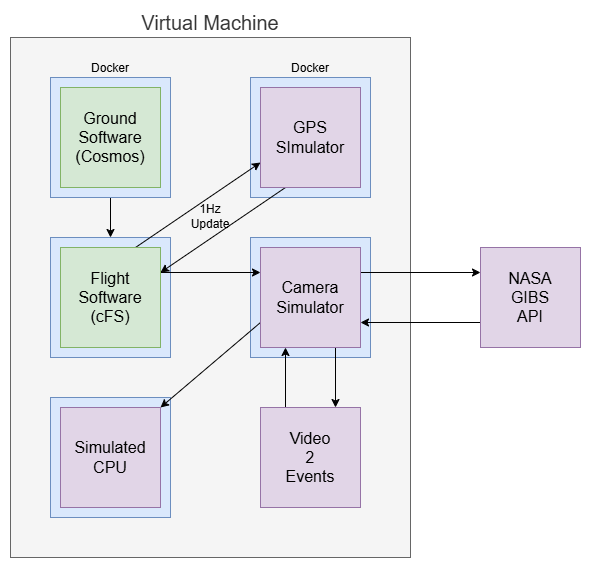

The diagram above was exported from draw.io. Its source (the exported page's mxGraphModel, read from the mxfile embedded in the PNG):
<mxGraphModel dx="1201" dy="730" grid="1" gridSize="10" guides="1" tooltips="1" connect="1" arrows="1" fold="1" page="1" pageScale="1" pageWidth="850" pageHeight="1100" math="0" shadow="0">
  <root>
    <mxCell id="0" />
    <mxCell id="1" parent="0" />
    <mxCell id="8aNsbxQAGC4vZ3caHFNH-1" parent="1" style="rounded=0;whiteSpace=wrap;html=1;fillColor=#f5f5f5;fontColor=#333333;strokeColor=#666666;labelPosition=center;verticalLabelPosition=top;align=center;verticalAlign=bottom;fontSize=20;" value="Virtual Machine" vertex="1">
      <mxGeometry height="520" width="400" x="160" y="80" as="geometry" />
    </mxCell>
    <mxCell id="8aNsbxQAGC4vZ3caHFNH-10" edge="1" parent="1" source="8aNsbxQAGC4vZ3caHFNH-2" style="edgeStyle=orthogonalEdgeStyle;rounded=0;orthogonalLoop=1;jettySize=auto;html=1;exitX=0.5;exitY=1;exitDx=0;exitDy=0;entryX=0.5;entryY=0;entryDx=0;entryDy=0;" target="8aNsbxQAGC4vZ3caHFNH-4">
      <mxGeometry relative="1" as="geometry" />
    </mxCell>
    <mxCell id="8aNsbxQAGC4vZ3caHFNH-2" parent="1" style="rounded=0;whiteSpace=wrap;html=1;fillColor=#dae8fc;strokeColor=#6c8ebf;labelPosition=center;verticalLabelPosition=top;align=center;verticalAlign=bottom;" value="Docker" vertex="1">
      <mxGeometry height="120" width="120" x="200" y="120" as="geometry" />
    </mxCell>
    <mxCell id="8aNsbxQAGC4vZ3caHFNH-3" parent="1" style="rounded=0;whiteSpace=wrap;html=1;fillColor=#d5e8d4;strokeColor=#82b366;fontSize=16;" value="Ground&lt;div&gt;Software&lt;/div&gt;&lt;div&gt;(Cosmos)&lt;/div&gt;" vertex="1">
      <mxGeometry height="100" width="100" x="210" y="130" as="geometry" />
    </mxCell>
    <mxCell id="8aNsbxQAGC4vZ3caHFNH-4" parent="1" style="rounded=0;whiteSpace=wrap;html=1;fillColor=#dae8fc;strokeColor=#6c8ebf;" value="" vertex="1">
      <mxGeometry height="120" width="120" x="200" y="280" as="geometry" />
    </mxCell>
    <mxCell id="8aNsbxQAGC4vZ3caHFNH-5" parent="1" style="rounded=0;whiteSpace=wrap;html=1;fillColor=#dae8fc;strokeColor=#6c8ebf;" value="" vertex="1">
      <mxGeometry height="120" width="120" x="200" y="440" as="geometry" />
    </mxCell>
    <mxCell id="8aNsbxQAGC4vZ3caHFNH-8" parent="1" style="rounded=0;whiteSpace=wrap;html=1;fillColor=#dae8fc;strokeColor=#6c8ebf;labelPosition=center;verticalLabelPosition=top;align=center;verticalAlign=bottom;" value="Docker" vertex="1">
      <mxGeometry height="120" width="120" x="400" y="120" as="geometry" />
    </mxCell>
    <mxCell id="8aNsbxQAGC4vZ3caHFNH-9" parent="1" style="rounded=0;whiteSpace=wrap;html=1;fillColor=#dae8fc;strokeColor=#6c8ebf;" value="" vertex="1">
      <mxGeometry height="120" width="120" x="400" y="280" as="geometry" />
    </mxCell>
    <mxCell id="8aNsbxQAGC4vZ3caHFNH-23" edge="1" parent="1" source="8aNsbxQAGC4vZ3caHFNH-11" style="edgeStyle=orthogonalEdgeStyle;rounded=0;orthogonalLoop=1;jettySize=auto;html=1;exitX=0.25;exitY=0;exitDx=0;exitDy=0;entryX=0.25;entryY=1;entryDx=0;entryDy=0;" target="8aNsbxQAGC4vZ3caHFNH-12">
      <mxGeometry relative="1" as="geometry" />
    </mxCell>
    <mxCell id="8aNsbxQAGC4vZ3caHFNH-11" parent="1" style="rounded=0;whiteSpace=wrap;html=1;fillColor=#e1d5e7;strokeColor=#9673a6;fontSize=16;" value="Video&lt;div&gt;2&lt;div&gt;Events&lt;/div&gt;&lt;/div&gt;" vertex="1">
      <mxGeometry height="100" width="100" x="410" y="450" as="geometry" />
    </mxCell>
    <mxCell id="8aNsbxQAGC4vZ3caHFNH-20" edge="1" parent="1" source="8aNsbxQAGC4vZ3caHFNH-12" style="edgeStyle=orthogonalEdgeStyle;rounded=0;orthogonalLoop=1;jettySize=auto;html=1;exitX=1;exitY=0.25;exitDx=0;exitDy=0;entryX=0;entryY=0.25;entryDx=0;entryDy=0;" target="8aNsbxQAGC4vZ3caHFNH-18">
      <mxGeometry relative="1" as="geometry" />
    </mxCell>
    <mxCell id="8aNsbxQAGC4vZ3caHFNH-22" edge="1" parent="1" source="8aNsbxQAGC4vZ3caHFNH-12" style="edgeStyle=orthogonalEdgeStyle;rounded=0;orthogonalLoop=1;jettySize=auto;html=1;exitX=0.75;exitY=1;exitDx=0;exitDy=0;entryX=0.75;entryY=0;entryDx=0;entryDy=0;" target="8aNsbxQAGC4vZ3caHFNH-11">
      <mxGeometry relative="1" as="geometry" />
    </mxCell>
    <mxCell id="8aNsbxQAGC4vZ3caHFNH-24" edge="1" parent="1" source="8aNsbxQAGC4vZ3caHFNH-12" style="rounded=0;orthogonalLoop=1;jettySize=auto;html=1;exitX=0;exitY=0.75;exitDx=0;exitDy=0;entryX=1;entryY=0;entryDx=0;entryDy=0;" target="8aNsbxQAGC4vZ3caHFNH-14">
      <mxGeometry relative="1" as="geometry" />
    </mxCell>
    <mxCell id="8aNsbxQAGC4vZ3caHFNH-12" parent="1" style="rounded=0;whiteSpace=wrap;html=1;fillColor=#e1d5e7;strokeColor=#9673a6;fontSize=16;" value="Camera&lt;div&gt;Simulator&lt;/div&gt;" vertex="1">
      <mxGeometry height="100" width="100" x="410" y="290" as="geometry" />
    </mxCell>
    <mxCell id="8aNsbxQAGC4vZ3caHFNH-17" edge="1" parent="1" source="8aNsbxQAGC4vZ3caHFNH-13" style="rounded=0;orthogonalLoop=1;jettySize=auto;html=1;exitX=0.25;exitY=1;exitDx=0;exitDy=0;entryX=1;entryY=0.25;entryDx=0;entryDy=0;" target="8aNsbxQAGC4vZ3caHFNH-15">
      <mxGeometry relative="1" as="geometry" />
    </mxCell>
    <mxCell id="8aNsbxQAGC4vZ3caHFNH-13" parent="1" style="rounded=0;whiteSpace=wrap;html=1;fillColor=#e1d5e7;strokeColor=#9673a6;fontSize=16;" value="GPS&lt;div&gt;SImulator&lt;/div&gt;" vertex="1">
      <mxGeometry height="100" width="100" x="410" y="130" as="geometry" />
    </mxCell>
    <mxCell id="8aNsbxQAGC4vZ3caHFNH-14" parent="1" style="rounded=0;whiteSpace=wrap;html=1;fillColor=#e1d5e7;strokeColor=#9673a6;fontSize=16;" value="Simulated&lt;div&gt;CPU&lt;/div&gt;" vertex="1">
      <mxGeometry height="100" width="100" x="210" y="450" as="geometry" />
    </mxCell>
    <mxCell id="8aNsbxQAGC4vZ3caHFNH-16" edge="1" parent="1" source="8aNsbxQAGC4vZ3caHFNH-15" style="rounded=0;orthogonalLoop=1;jettySize=auto;html=1;exitX=0.75;exitY=0;exitDx=0;exitDy=0;entryX=0;entryY=0.75;entryDx=0;entryDy=0;" target="8aNsbxQAGC4vZ3caHFNH-13">
      <mxGeometry relative="1" as="geometry" />
    </mxCell>
    <mxCell id="8aNsbxQAGC4vZ3caHFNH-19" edge="1" parent="1" source="8aNsbxQAGC4vZ3caHFNH-15" style="edgeStyle=orthogonalEdgeStyle;rounded=0;orthogonalLoop=1;jettySize=auto;html=1;exitX=1;exitY=0.25;exitDx=0;exitDy=0;entryX=0;entryY=0.25;entryDx=0;entryDy=0;" target="8aNsbxQAGC4vZ3caHFNH-12">
      <mxGeometry relative="1" as="geometry" />
    </mxCell>
    <mxCell id="8aNsbxQAGC4vZ3caHFNH-15" parent="1" style="rounded=0;whiteSpace=wrap;html=1;fillColor=#d5e8d4;strokeColor=#82b366;fontSize=16;" value="Flight&lt;div&gt;Software&lt;/div&gt;&lt;div&gt;(cFS)&lt;/div&gt;" vertex="1">
      <mxGeometry height="100" width="100" x="210" y="290" as="geometry" />
    </mxCell>
    <mxCell id="8aNsbxQAGC4vZ3caHFNH-21" edge="1" parent="1" source="8aNsbxQAGC4vZ3caHFNH-18" style="edgeStyle=orthogonalEdgeStyle;rounded=0;orthogonalLoop=1;jettySize=auto;html=1;exitX=0;exitY=0.75;exitDx=0;exitDy=0;entryX=1;entryY=0.75;entryDx=0;entryDy=0;" target="8aNsbxQAGC4vZ3caHFNH-12">
      <mxGeometry relative="1" as="geometry" />
    </mxCell>
    <mxCell id="8aNsbxQAGC4vZ3caHFNH-18" parent="1" style="rounded=0;whiteSpace=wrap;html=1;fillColor=#e1d5e7;strokeColor=#9673a6;fontSize=16;" value="NASA&lt;div&gt;GIBS&lt;br&gt;API&lt;/div&gt;" vertex="1">
      <mxGeometry height="100" width="100" x="630" y="290" as="geometry" />
    </mxCell>
    <mxCell id="8aNsbxQAGC4vZ3caHFNH-25" parent="1" style="text;html=1;whiteSpace=wrap;strokeColor=none;fillColor=none;align=center;verticalAlign=middle;rounded=0;" value="1Hz&lt;div&gt;Update&lt;/div&gt;" vertex="1">
      <mxGeometry height="30" width="60" x="330" y="244" as="geometry" />
    </mxCell>
  </root>
</mxGraphModel>